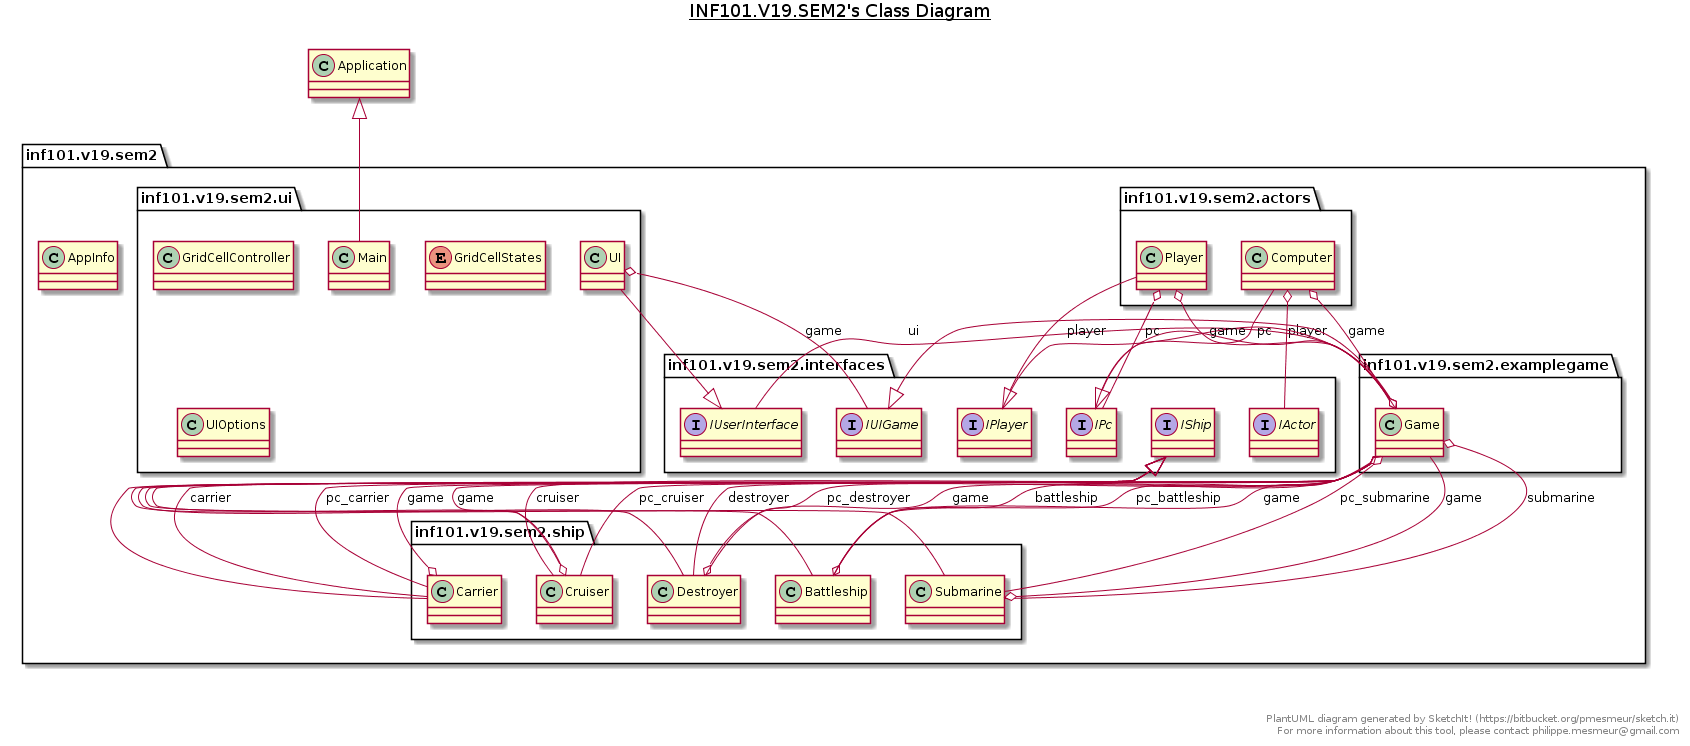

The diagram above was rendered by PlantUML. Its source (embedded in the PNG):
@startuml
title __INF101.V19.SEM2's Class Diagram__\n

  package inf101.v19.sem2 {
    class AppInfo {
    }
  }
  

  package inf101.v19.sem2 {
    package inf101.v19.sem2.ship {
      class Battleship {
      }
    }
  }
  

  package inf101.v19.sem2 {
    package inf101.v19.sem2.ship {
      class Carrier {
      }
    }
  }
  

  package inf101.v19.sem2 {
    package inf101.v19.sem2.actors {
      class Computer {
      }
    }
  }
  

  package inf101.v19.sem2 {
    package inf101.v19.sem2.ship {
      class Cruiser {
      }
    }
  }
  

  package inf101.v19.sem2 {
    package inf101.v19.sem2.ship {
      class Destroyer {
      }
    }
  }
  

  package inf101.v19.sem2 {
    package inf101.v19.sem2.examplegame {
      class Game {
      }
    }
  }
  

  package inf101.v19.sem2 {
    package inf101.v19.sem2.ui {
      class GridCellController {
      }
    }
  }
  

  package inf101.v19.sem2 {
    package inf101.v19.sem2.ui {
      enum GridCellStates {
      }
    }
  }
  

  package inf101.v19.sem2 {
    package inf101.v19.sem2.interfaces {
      interface IActor {
      }
    }
  }
  

  package inf101.v19.sem2 {
    package inf101.v19.sem2.interfaces {
      interface IPc {
      }
    }
  }
  

  package inf101.v19.sem2 {
    package inf101.v19.sem2.interfaces {
      interface IPlayer {
      }
    }
  }
  

  package inf101.v19.sem2 {
    package inf101.v19.sem2.interfaces {
      interface IShip {
      }
    }
  }
  

  package inf101.v19.sem2 {
    package inf101.v19.sem2.interfaces {
      interface IUIGame {
      }
    }
  }
  

  package inf101.v19.sem2 {
    package inf101.v19.sem2.interfaces {
      interface IUserInterface {
      }
    }
  }
  

  package inf101.v19.sem2 {
    package inf101.v19.sem2.ui {
      class Main {
      }
    }
  }
  

  package inf101.v19.sem2 {
    package inf101.v19.sem2.actors {
      class Player {
      }
    }
  }
  

  package inf101.v19.sem2 {
    package inf101.v19.sem2.ship {
      class Submarine {
      }
    }
  }
  

  package inf101.v19.sem2 {
    package inf101.v19.sem2.ui {
      class UI {
      }
    }
  }
  

  package inf101.v19.sem2 {
    package inf101.v19.sem2.ui {
      class UIOptions {
      }
    }
  }
  

  Battleship -up-|> IShip
  Battleship o-- Game : game
  Carrier -up-|> IShip
  Carrier o-- Game : game
  Computer -up-|> IPc
  Computer o-- Game : game
  Computer o-- IActor : player
  Cruiser -up-|> IShip
  Cruiser o-- Game : game
  Destroyer -up-|> IShip
  Destroyer o-- Game : game
  Game -up-|> IUIGame
  Game o-- IUserInterface : ui
  Game o-- IPlayer : player
  Game o-- IPc : pc
  Game o-- Carrier : carrier
  Game o-- Battleship : battleship
  Game o-- Cruiser : cruiser
  Game o-- Submarine : submarine
  Game o-- Destroyer : destroyer
  Game o-- Carrier : pc_carrier
  Game o-- Battleship : pc_battleship
  Game o-- Cruiser : pc_cruiser
  Game o-- Submarine : pc_submarine
  Game o-- Destroyer : pc_destroyer
  Main -up-|> Application
  Player -up-|> IPlayer
  Player o-- Game : game
  Player o-- IPc : pc
  Submarine -up-|> IShip
  Submarine o-- Game : game
  UI -up-|> IUserInterface
  UI o-- IUIGame : game


right footer


PlantUML diagram generated by SketchIt! (https://bitbucket.org/pmesmeur/sketch.it)
For more information about this tool, please contact philippe.mesmeur@gmail.com
endfooter
@enduml